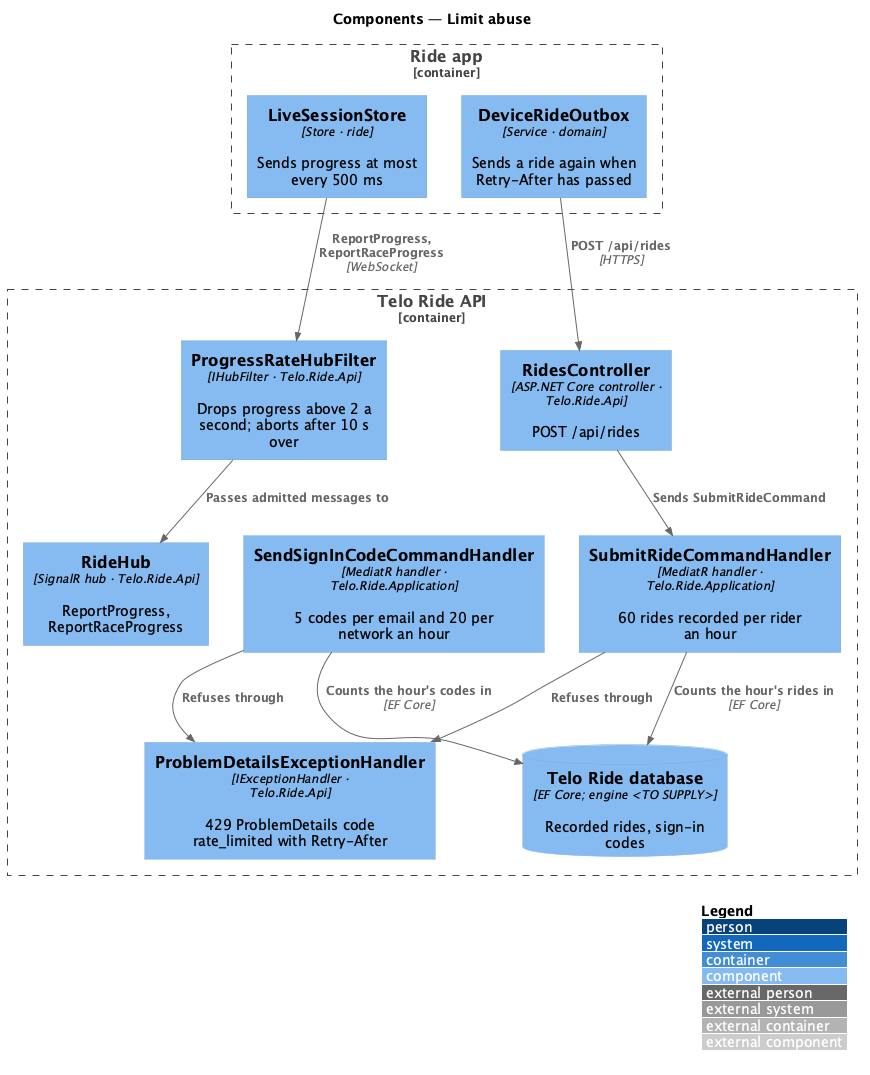

The diagram above was rendered by PlantUML. Its source (embedded in the PNG):
@startuml
!include <C4/C4_Component>
LAYOUT_WITH_LEGEND()
title Components — Limit abuse
Container_Boundary(api, "Telo Ride API") {
  Component(rides, "RidesController", "ASP.NET Core controller · Telo.Ride.Api", "POST /api/rides")
  Component(submit, "SubmitRideCommandHandler", "MediatR handler · Telo.Ride.Application", "60 rides recorded per rider an hour")
  Component(code, "SendSignInCodeCommandHandler", "MediatR handler · Telo.Ride.Application", "5 codes per email and 20 per network an hour")
  Component(errors, "ProblemDetailsExceptionHandler", "IExceptionHandler · Telo.Ride.Api", "429 ProblemDetails code rate_limited with Retry-After")
  Component(gate, "ProgressRateHubFilter", "IHubFilter · Telo.Ride.Api", "Drops progress above 2 a second; aborts after 10 s over")
  Component(hub, "RideHub", "SignalR hub · Telo.Ride.Api", "ReportProgress, ReportRaceProgress")
  ComponentDb(db, "Telo Ride database", "EF Core; engine <TO SUPPLY>", "Recorded rides, sign-in codes")
}
Container_Boundary(app, "Ride app") {
  Component(store, "LiveSessionStore", "Store · ride", "Sends progress at most every 500 ms")
  Component(outbox, "DeviceRideOutbox", "Service · domain", "Sends a ride again when Retry-After has passed")
}
Rel(outbox, rides, "POST /api/rides", "HTTPS")
Rel(rides, submit, "Sends SubmitRideCommand")
Rel(submit, db, "Counts the hour's rides in", "EF Core")
Rel(code, db, "Counts the hour's codes in", "EF Core")
Rel(submit, errors, "Refuses through")
Rel(code, errors, "Refuses through")
Rel(store, gate, "ReportProgress, ReportRaceProgress", "WebSocket")
Rel(gate, hub, "Passes admitted messages to")
@enduml